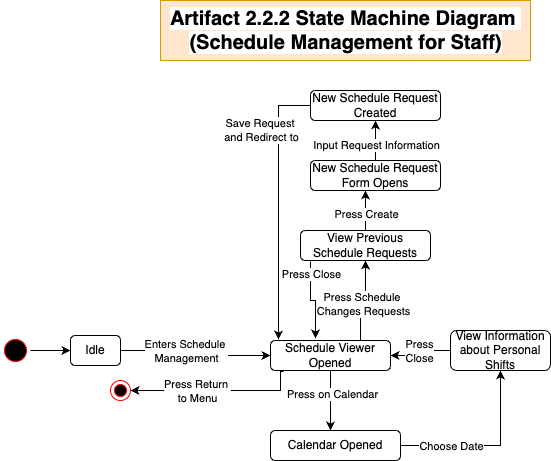

The diagram above was exported from draw.io. Its source (the exported page's mxGraphModel, read from the mxfile embedded in the PNG):
<mxGraphModel dx="223" dy="1668" grid="1" gridSize="10" guides="1" tooltips="1" connect="1" arrows="1" fold="1" page="1" pageScale="1" pageWidth="850" pageHeight="1100" math="0" shadow="0">
  <root>
    <mxCell id="0" />
    <mxCell id="1" parent="0" />
    <mxCell id="6_6CpWaKs0OkGIRrKGyn-11" style="edgeStyle=orthogonalEdgeStyle;rounded=0;orthogonalLoop=1;jettySize=auto;html=1;" parent="1" source="6_6CpWaKs0OkGIRrKGyn-2" edge="1">
      <mxGeometry relative="1" as="geometry">
        <mxPoint x="340" y="300" as="targetPoint" />
      </mxGeometry>
    </mxCell>
    <mxCell id="6_6CpWaKs0OkGIRrKGyn-12" value="Press on Calendar" style="edgeLabel;html=1;align=center;verticalAlign=middle;resizable=0;points=[];" parent="6_6CpWaKs0OkGIRrKGyn-11" vertex="1" connectable="0">
      <mxGeometry x="-0.2397" y="1" relative="1" as="geometry">
        <mxPoint as="offset" />
      </mxGeometry>
    </mxCell>
    <mxCell id="6_6CpWaKs0OkGIRrKGyn-22" style="edgeStyle=orthogonalEdgeStyle;rounded=0;orthogonalLoop=1;jettySize=auto;html=1;exitX=0.75;exitY=0;exitDx=0;exitDy=0;entryX=0.5;entryY=1;entryDx=0;entryDy=0;" parent="1" source="6_6CpWaKs0OkGIRrKGyn-2" target="6_6CpWaKs0OkGIRrKGyn-24" edge="1">
      <mxGeometry relative="1" as="geometry">
        <mxPoint x="370" y="140" as="targetPoint" />
      </mxGeometry>
    </mxCell>
    <mxCell id="6_6CpWaKs0OkGIRrKGyn-23" value="Press Schedule&amp;nbsp;&lt;div&gt;Changes Requests&lt;/div&gt;" style="edgeLabel;html=1;align=center;verticalAlign=middle;resizable=0;points=[];" parent="6_6CpWaKs0OkGIRrKGyn-22" vertex="1" connectable="0">
      <mxGeometry x="-0.0136" y="1" relative="1" as="geometry">
        <mxPoint y="4" as="offset" />
      </mxGeometry>
    </mxCell>
    <mxCell id="6_6CpWaKs0OkGIRrKGyn-2" value="Schedule Viewer Opened" style="rounded=1;whiteSpace=wrap;html=1;" parent="1" vertex="1">
      <mxGeometry x="280" y="210" width="120" height="30" as="geometry" />
    </mxCell>
    <mxCell id="6_6CpWaKs0OkGIRrKGyn-3" style="edgeStyle=orthogonalEdgeStyle;rounded=0;orthogonalLoop=1;jettySize=auto;html=1;exitX=1;exitY=0.5;exitDx=0;exitDy=0;entryX=0;entryY=0.5;entryDx=0;entryDy=0;" parent="1" source="r01uaV_EsEyiBx8fVTsr-1" target="6_6CpWaKs0OkGIRrKGyn-2" edge="1">
      <mxGeometry relative="1" as="geometry" />
    </mxCell>
    <mxCell id="6_6CpWaKs0OkGIRrKGyn-4" value="Enters Schedule&amp;nbsp;&lt;div&gt;Management&lt;/div&gt;" style="edgeLabel;html=1;align=center;verticalAlign=middle;resizable=0;points=[];" parent="6_6CpWaKs0OkGIRrKGyn-3" vertex="1" connectable="0">
      <mxGeometry x="-0.1221" y="-1" relative="1" as="geometry">
        <mxPoint x="-3" y="-1" as="offset" />
      </mxGeometry>
    </mxCell>
    <mxCell id="r01uaV_EsEyiBx8fVTsr-2" style="edgeStyle=orthogonalEdgeStyle;rounded=0;orthogonalLoop=1;jettySize=auto;html=1;entryX=0;entryY=0.5;entryDx=0;entryDy=0;" edge="1" parent="1" source="6_6CpWaKs0OkGIRrKGyn-5" target="r01uaV_EsEyiBx8fVTsr-1">
      <mxGeometry relative="1" as="geometry" />
    </mxCell>
    <mxCell id="6_6CpWaKs0OkGIRrKGyn-5" value="" style="ellipse;html=1;shape=startState;fillColor=#000000;strokeColor=#ff0000;" parent="1" vertex="1">
      <mxGeometry x="10" y="205" width="30" height="30" as="geometry" />
    </mxCell>
    <mxCell id="6_6CpWaKs0OkGIRrKGyn-15" style="edgeStyle=orthogonalEdgeStyle;rounded=0;orthogonalLoop=1;jettySize=auto;html=1;entryX=0.5;entryY=1;entryDx=0;entryDy=0;" parent="1" source="6_6CpWaKs0OkGIRrKGyn-14" target="6_6CpWaKs0OkGIRrKGyn-17" edge="1">
      <mxGeometry relative="1" as="geometry">
        <mxPoint x="470" y="250" as="targetPoint" />
      </mxGeometry>
    </mxCell>
    <mxCell id="6_6CpWaKs0OkGIRrKGyn-16" value="Choose Date" style="edgeLabel;html=1;align=center;verticalAlign=middle;resizable=0;points=[];" parent="6_6CpWaKs0OkGIRrKGyn-15" vertex="1" connectable="0">
      <mxGeometry x="0.2031" y="-1" relative="1" as="geometry">
        <mxPoint x="-51" y="5" as="offset" />
      </mxGeometry>
    </mxCell>
    <mxCell id="6_6CpWaKs0OkGIRrKGyn-14" value="Calendar Opened" style="rounded=1;whiteSpace=wrap;html=1;" parent="1" vertex="1">
      <mxGeometry x="280" y="300" width="130" height="30" as="geometry" />
    </mxCell>
    <mxCell id="6_6CpWaKs0OkGIRrKGyn-18" style="edgeStyle=orthogonalEdgeStyle;rounded=0;orthogonalLoop=1;jettySize=auto;html=1;entryX=1;entryY=0.5;entryDx=0;entryDy=0;exitX=0;exitY=0.5;exitDx=0;exitDy=0;" parent="1" source="6_6CpWaKs0OkGIRrKGyn-17" target="6_6CpWaKs0OkGIRrKGyn-2" edge="1">
      <mxGeometry relative="1" as="geometry">
        <mxPoint x="455" y="270" as="sourcePoint" />
        <mxPoint x="395" y="270" as="targetPoint" />
      </mxGeometry>
    </mxCell>
    <mxCell id="6_6CpWaKs0OkGIRrKGyn-19" value="Press&lt;div&gt;Close&lt;/div&gt;" style="edgeLabel;html=1;align=center;verticalAlign=middle;resizable=0;points=[];" parent="6_6CpWaKs0OkGIRrKGyn-18" vertex="1" connectable="0">
      <mxGeometry x="-0.1667" y="-1" relative="1" as="geometry">
        <mxPoint x="-5" y="1" as="offset" />
      </mxGeometry>
    </mxCell>
    <mxCell id="6_6CpWaKs0OkGIRrKGyn-17" value="View Information about Personal Shifts" style="rounded=1;whiteSpace=wrap;html=1;" parent="1" vertex="1">
      <mxGeometry x="460" y="200" width="100" height="40" as="geometry" />
    </mxCell>
    <mxCell id="6_6CpWaKs0OkGIRrKGyn-25" style="edgeStyle=orthogonalEdgeStyle;rounded=0;orthogonalLoop=1;jettySize=auto;html=1;" parent="1" source="6_6CpWaKs0OkGIRrKGyn-24" edge="1">
      <mxGeometry relative="1" as="geometry">
        <mxPoint x="375" y="60" as="targetPoint" />
      </mxGeometry>
    </mxCell>
    <mxCell id="6_6CpWaKs0OkGIRrKGyn-26" value="Press Create" style="edgeLabel;html=1;align=center;verticalAlign=middle;resizable=0;points=[];" parent="6_6CpWaKs0OkGIRrKGyn-25" vertex="1" connectable="0">
      <mxGeometry x="-0.1606" relative="1" as="geometry">
        <mxPoint as="offset" />
      </mxGeometry>
    </mxCell>
    <mxCell id="6_6CpWaKs0OkGIRrKGyn-24" value="View Previous Schedule Requests" style="rounded=1;whiteSpace=wrap;html=1;" parent="1" vertex="1">
      <mxGeometry x="310" y="100" width="130" height="30" as="geometry" />
    </mxCell>
    <mxCell id="6_6CpWaKs0OkGIRrKGyn-27" style="edgeStyle=orthogonalEdgeStyle;rounded=0;orthogonalLoop=1;jettySize=auto;html=1;exitX=0.077;exitY=1.033;exitDx=0;exitDy=0;entryX=0.375;entryY=-0.067;entryDx=0;entryDy=0;entryPerimeter=0;exitPerimeter=0;" parent="1" source="6_6CpWaKs0OkGIRrKGyn-24" target="6_6CpWaKs0OkGIRrKGyn-2" edge="1">
      <mxGeometry relative="1" as="geometry" />
    </mxCell>
    <mxCell id="6_6CpWaKs0OkGIRrKGyn-28" value="Press Close" style="edgeLabel;html=1;align=center;verticalAlign=middle;resizable=0;points=[];" parent="6_6CpWaKs0OkGIRrKGyn-27" vertex="1" connectable="0">
      <mxGeometry x="-0.6827" relative="1" as="geometry">
        <mxPoint as="offset" />
      </mxGeometry>
    </mxCell>
    <mxCell id="6_6CpWaKs0OkGIRrKGyn-30" style="edgeStyle=orthogonalEdgeStyle;rounded=0;orthogonalLoop=1;jettySize=auto;html=1;" parent="1" source="6_6CpWaKs0OkGIRrKGyn-29" edge="1">
      <mxGeometry relative="1" as="geometry">
        <mxPoint x="385" y="-10" as="targetPoint" />
      </mxGeometry>
    </mxCell>
    <mxCell id="6_6CpWaKs0OkGIRrKGyn-32" value="Input Request Information" style="edgeLabel;html=1;align=center;verticalAlign=middle;resizable=0;points=[];" parent="6_6CpWaKs0OkGIRrKGyn-30" vertex="1" connectable="0">
      <mxGeometry x="-0.21" relative="1" as="geometry">
        <mxPoint as="offset" />
      </mxGeometry>
    </mxCell>
    <mxCell id="6_6CpWaKs0OkGIRrKGyn-29" value="New Schedule Request&lt;div&gt;Form Opens&lt;/div&gt;" style="rounded=1;whiteSpace=wrap;html=1;" parent="1" vertex="1">
      <mxGeometry x="320" y="30" width="130" height="30" as="geometry" />
    </mxCell>
    <mxCell id="6_6CpWaKs0OkGIRrKGyn-31" value="New Schedule Request&lt;div&gt;Created&lt;/div&gt;" style="rounded=1;whiteSpace=wrap;html=1;" parent="1" vertex="1">
      <mxGeometry x="320" y="-40" width="130" height="30" as="geometry" />
    </mxCell>
    <mxCell id="6_6CpWaKs0OkGIRrKGyn-33" style="edgeStyle=orthogonalEdgeStyle;rounded=0;orthogonalLoop=1;jettySize=auto;html=1;entryX=0.067;entryY=-0.033;entryDx=0;entryDy=0;entryPerimeter=0;" parent="1" source="6_6CpWaKs0OkGIRrKGyn-31" target="6_6CpWaKs0OkGIRrKGyn-2" edge="1">
      <mxGeometry relative="1" as="geometry">
        <Array as="points">
          <mxPoint x="288" y="-25" />
        </Array>
      </mxGeometry>
    </mxCell>
    <mxCell id="6_6CpWaKs0OkGIRrKGyn-34" value="Save Request&amp;nbsp;&lt;div&gt;and&amp;nbsp;&lt;span style=&quot;background-color: light-dark(#ffffff, var(--ge-dark-color, #121212)); color: light-dark(rgb(0, 0, 0), rgb(255, 255, 255));&quot;&gt;Redirect to&lt;/span&gt;&lt;/div&gt;" style="edgeLabel;html=1;align=center;verticalAlign=middle;resizable=0;points=[];" parent="6_6CpWaKs0OkGIRrKGyn-33" vertex="1" connectable="0">
      <mxGeometry x="-0.2933" y="1" relative="1" as="geometry">
        <mxPoint x="-19" y="-37" as="offset" />
      </mxGeometry>
    </mxCell>
    <mxCell id="6_6CpWaKs0OkGIRrKGyn-35" style="edgeStyle=orthogonalEdgeStyle;rounded=0;orthogonalLoop=1;jettySize=auto;html=1;exitX=0.108;exitY=1.033;exitDx=0;exitDy=0;entryX=1;entryY=0.5;entryDx=0;entryDy=0;exitPerimeter=0;" parent="1" source="6_6CpWaKs0OkGIRrKGyn-2" target="6_6CpWaKs0OkGIRrKGyn-37" edge="1">
      <mxGeometry relative="1" as="geometry">
        <mxPoint x="95" y="350" as="targetPoint" />
        <mxPoint x="180" y="400" as="sourcePoint" />
        <Array as="points">
          <mxPoint x="290" y="241" />
          <mxPoint x="290" y="260" />
        </Array>
      </mxGeometry>
    </mxCell>
    <mxCell id="6_6CpWaKs0OkGIRrKGyn-36" value="Press Return&amp;nbsp;&lt;div&gt;to Menu&lt;/div&gt;" style="edgeLabel;html=1;align=center;verticalAlign=middle;resizable=0;points=[];" parent="6_6CpWaKs0OkGIRrKGyn-35" vertex="1" connectable="0">
      <mxGeometry x="0.1398" y="3" relative="1" as="geometry">
        <mxPoint x="-7" y="-3" as="offset" />
      </mxGeometry>
    </mxCell>
    <mxCell id="6_6CpWaKs0OkGIRrKGyn-37" value="" style="ellipse;html=1;shape=endState;fillColor=#000000;strokeColor=#ff0000;" parent="1" vertex="1">
      <mxGeometry x="120" y="250" width="20" height="20" as="geometry" />
    </mxCell>
    <mxCell id="6_6CpWaKs0OkGIRrKGyn-38" value="&lt;b&gt;&lt;font style=&quot;font-size: 20px; background-color: light-dark(#ffffff, var(--ge-dark-color, #121212));&quot;&gt;Artifact 2.2.2 State Machine Diagram&amp;nbsp;&lt;/font&gt;&lt;/b&gt;&lt;div&gt;&lt;b&gt;&lt;font style=&quot;font-size: 20px; background-color: light-dark(#ffffff, var(--ge-dark-color, #121212));&quot;&gt;(Schedule Management for Staff)&lt;/font&gt;&lt;/b&gt;&lt;/div&gt;" style="text;html=1;align=center;verticalAlign=middle;resizable=0;points=[];autosize=1;strokeColor=#d79b00;fillColor=#ffe6cc;" parent="1" vertex="1">
      <mxGeometry x="170" y="-130" width="370" height="60" as="geometry" />
    </mxCell>
    <mxCell id="r01uaV_EsEyiBx8fVTsr-1" value="Idle" style="rounded=1;whiteSpace=wrap;html=1;" vertex="1" parent="1">
      <mxGeometry x="80" y="205" width="50" height="30" as="geometry" />
    </mxCell>
  </root>
</mxGraphModel>